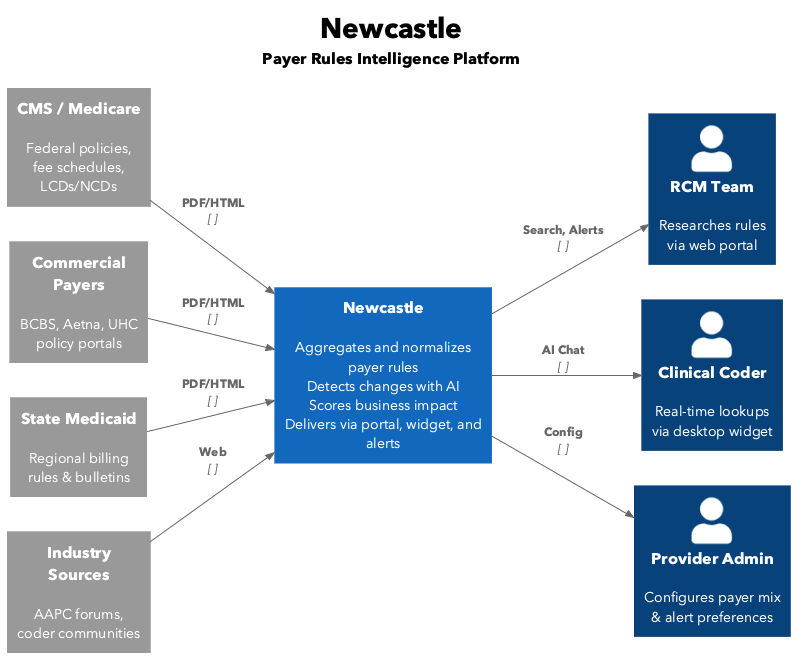

The diagram above was rendered by PlantUML. Its source (embedded in the PNG):
@startuml newcastle-context-branded
!include https://raw.githubusercontent.com/plantuml-stdlib/C4-PlantUML/master/C4_Context.puml

LAYOUT_LEFT_RIGHT()
HIDE_STEREOTYPE()

title <size:28>Newcastle</size>\n<size:16>Payer Rules Intelligence Platform</size>

skinparam backgroundColor white
skinparam defaultFontName "Avenir Next"
skinparam shadowing false
skinparam roundCorner 10

' Clay Street Group Brand Colors
!define CSG_BLACK #000000
!define CSG_GRAY70 #4D4D4D
!define CSG_GRAY40 #999999
!define CSG_CYAN #00AEEF
!define CSG_GREEN #6CC24A

' Override C4 colors
!define PERSON_BG_COLOR CSG_GRAY70
!define SYSTEM_BG_COLOR CSG_CYAN
!define EXTERNAL_SYSTEM_BG_COLOR CSG_GRAY40

' ===== DATA SOURCES (LEFT) =====
System_Ext(cms, "CMS / Medicare", "Federal policies,\nfee schedules,\nLCDs/NCDs")

System_Ext(commercial, "Commercial\nPayers", "BCBS, Aetna, UHC\npolicy portals")

System_Ext(medicaid, "State Medicaid", "Regional billing\nrules & bulletins")

System_Ext(industry, "Industry\nSources", "AAPC forums,\ncoder communities")

' ===== THE SYSTEM (CENTER) =====
System(newcastle, "Newcastle", "Aggregates and normalizes payer rules\nDetects changes with AI\nScores business impact\nDelivers via portal, widget, and alerts")

' ===== USERS (RIGHT) =====
Person(rcm_team, "RCM Team", "Researches rules\nvia web portal")

Person(coder, "Clinical Coder", "Real-time lookups\nvia desktop widget")

Person(admin, "Provider Admin", "Configures payer mix\n& alert preferences")

' ===== DATA FLOW - Ingestion =====
Rel(cms, newcastle, "PDF/HTML", " ")
Rel(commercial, newcastle, "PDF/HTML", " ")
Rel(medicaid, newcastle, "PDF/HTML", " ")
Rel(industry, newcastle, "Web", " ")

' ===== DATA FLOW - Delivery =====
Rel(newcastle, rcm_team, "Search, Alerts", " ")
Rel(newcastle, coder, "AI Chat", " ")
Rel(newcastle, admin, "Config", " ")

@enduml